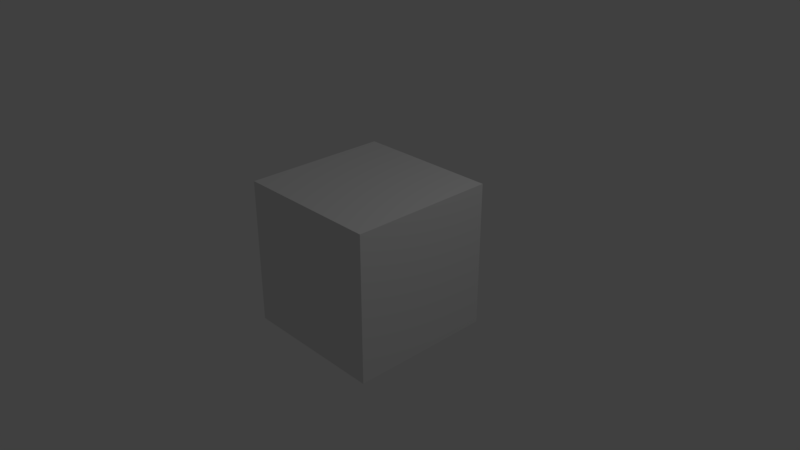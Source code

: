 # Source: script_home.blend  (saved by Blender 2.79.0; exported with 4.5.12 LTS)
import bpy
from mathutils import Matrix  # noqa: F401  (used for matrix-valued properties, if any)

bpy.ops.wm.read_factory_settings(use_empty=True)
scene = bpy.context.scene
scene.name = 'Scene'

# ---- collections
col_collection_1 = bpy.data.collections.new('Collection 1'); scene.collection.children.link(col_collection_1)

# ---- materials (node trees are filled in below, after node groups)
mat_material = bpy.data.materials.new('Material')
mat_material.alpha_threshold = 0.0
mat_material.use_transparent_shadow = False
mat_material.roughness = 0.5
mat_material.line_color = (0.0, 0.0, 0.0, 1.0)

# ---- material node trees

# ---- world
world_world = bpy.data.worlds.new('World'); scene.world = world_world
world_world.color = (0.05088, 0.05088, 0.05088)
world_world.use_sun_shadow = False
world_world.sun_shadow_jitter_overblur = 0.0
world_world.cycles.sampling_method = 'MANUAL'

# ---- cameras
cam_camera = bpy.data.cameras.new('Camera')
cam_camera.clip_end = 100.0
cam_camera.lens = 35.0
cam_camera.sensor_width = 32.0
cam_camera.sensor_height = 18.0
cam_camera.ortho_scale = 7.314
cam_camera.dof.focus_distance = 0.0
cam_camera.dof.aperture_fstop = 128.0

# ---- lights
light_lamp = bpy.data.lights.new('Lamp', 'POINT')
light_lamp.transmission_factor = 0.0
light_lamp.cutoff_distance = 30.0
light_lamp.energy = 100.0
light_lamp.shadow_buffer_clip_start = 1.001
light_lamp.shadow_soft_size = 0.1
light_lamp.shadow_maximum_resolution = 0.006
light_lamp.use_absolute_resolution = True

# ---- meshes
me_cube = bpy.data.meshes.new('Cube')
me_cube.from_pydata([(1.0, 1.0, -1.0), (1.0, -1.0, -1.0), (-1.0, -1.0, -1.0), (-1.0, 1.0, -1.0), (1.0, 1.0, 1.0), (1.0, -1.0, 1.0), (-1.0, -1.0, 1.0), (-1.0, 1.0, 1.0)], [], [(0, 1, 2, 3), (4, 7, 6, 5), (0, 4, 5, 1), (1, 5, 6, 2), (2, 6, 7, 3), (4, 0, 3, 7)])
me_cube.materials.append(mat_material)
me_cube.use_remesh_preserve_volume = False
me_cube.use_remesh_preserve_attributes = False
me_cube.use_mirror_vertex_groups = False
me_cube.update()

# ---- objects
ob_cube = bpy.data.objects.new('Cube', me_cube)
ob_lamp = bpy.data.objects.new('Lamp', light_lamp)
ob_camera = bpy.data.objects.new('Camera', cam_camera)

# ---- transforms, parenting, visibility, modifiers, constraints
ob_cube.location = (0.0, 0.0, 0.0)
ob_cube.lock_rotations_4d = False
ob_cube.empty_display_type = 'ARROWS'
ob_cube.lineart.crease_threshold = 0.0
ob_lamp.location = (4.076, 1.005, 5.904)
ob_lamp.rotation_euler = (0.6503, 0.05522, 1.866)
ob_lamp.lock_rotations_4d = False
ob_lamp.empty_display_type = 'ARROWS'
ob_lamp.color = (0.0, 0.0, 0.0, 0.0)
ob_lamp.lineart.crease_threshold = 0.0
ob_camera.location = (7.481, -6.508, 5.344)
ob_camera.rotation_euler = (1.109, 0.0, 0.8149)
ob_camera.lock_rotations_4d = False
ob_camera.empty_display_type = 'ARROWS'
ob_camera.color = (0.0, 0.0, 0.0, 0.0)
ob_camera.display_type = 'WIRE'
ob_camera.lineart.crease_threshold = 0.0

# ---- collection membership
col_collection_1.objects.link(ob_cube)
col_collection_1.objects.link(ob_lamp)
col_collection_1.objects.link(ob_camera)

# ---- scene / render settings (as saved in the file)
scene.camera = ob_camera
scene.frame_start = 1; scene.frame_end = 250; scene.frame_set(1)
scene.render.engine = 'BLENDER_EEVEE_NEXT'
scene.render.resolution_percentage = 50
scene.render.dither_intensity = 0.0
scene.cycles.use_denoising = False
scene.cycles.samples = 128
scene.cycles.sampling_pattern = 'TABULATED_SOBOL'
scene.cycles.use_adaptive_sampling = False
scene.cycles.use_light_tree = False
scene.cycles.blur_glossy = 0.0
scene.cycles.sample_clamp_indirect = 0.0
scene.view_settings.view_transform = 'Standard'
bpy.context.view_layer.update()
